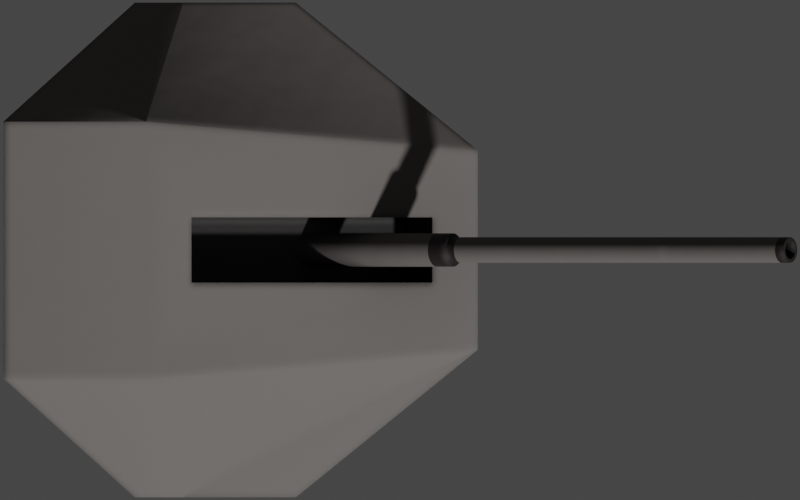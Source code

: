 # Source: 100Mm.blend  (saved by Blender 2.93.20; exported with 4.5.12 LTS)
import bpy
from mathutils import Matrix  # noqa: F401  (used for matrix-valued properties, if any)

bpy.ops.wm.read_factory_settings(use_empty=True)
scene = bpy.context.scene
scene.name = 'Scene'

# ---- collections
col_collection = bpy.data.collections.new('Collection'); scene.collection.children.link(col_collection)

# ---- materials (node trees are filled in below, after node groups)
mat_deck_dark = bpy.data.materials.new('Deck Dark')
mat_deck = bpy.data.materials.new('Deck')

# ---- node groups
ng_mk48_shader = bpy.data.node_groups.new('Mk48 Shader', 'ShaderNodeTree')
_s = ng_mk48_shader.interface.new_socket(name='BSDF', in_out='OUTPUT', socket_type='NodeSocketShader')
_s = ng_mk48_shader.interface.new_socket(name='Color', in_out='INPUT', socket_type='NodeSocketColor')
_s.default_value = (0.2529, 0.2529, 0.2529, 1.0)
_s = ng_mk48_shader.interface.new_socket(name='Roughness', in_out='INPUT', socket_type='NodeSocketFloat')
_s.subtype = 'FACTOR'
_s.default_value = 0.5
_s.min_value = 0.0
_s.max_value = 1.0
_s = ng_mk48_shader.interface.new_socket(name='Metallic', in_out='INPUT', socket_type='NodeSocketFloat')
_s.subtype = 'FACTOR'
_s.default_value = 1.0
_s.min_value = 0.0
_s.max_value = 1.0
_N = ng_mk48_shader.nodes; _L = ng_mk48_shader.links
n0 = _N.new('NodeGroupOutput'); n0.name = 'Group Output'; n0.location = (421, 0)
n1 = _N.new('ShaderNodeBsdfPrincipled'); n1.name = 'Principled BSDF'; n1.location = (131, 46)
n1.distribution = 'GGX'
n1.subsurface_method = 'BURLEY'
n1.inputs[3].default_value = 1.45
n1.inputs[27].default_value = (0.0, 0.0, 0.0, 1.0)
n1.inputs[28].default_value = 1.0
n2 = _N.new('ShaderNodeAmbientOcclusion'); n2.name = 'Ambient Occlusion'; n2.location = (-85, 128)
n2.samples = 8
n3 = _N.new('ShaderNodeBevel'); n3.name = 'Bevel'; n3.location = (-265, -248)
n3.inputs[0].default_value = 0.1
n4 = _N.new('NodeGroupInput'); n4.name = 'Mk48 Shader'; n4.location = (-468, -27)
n5 = _N.new('ShaderNodeNewGeometry'); n5.name = 'Geometry'; n5.location = (-875, -245)
n6 = _N.new('ShaderNodeBump'); n6.name = 'Bump'; n6.location = (-470, -299)
n6.inputs[0].default_value = 0.01
n6.inputs[1].default_value = 1.0
n6.inputs[2].default_value = 1.0
n7 = _N.new('ShaderNodeTexNoise'); n7.name = 'Noise Texture'; n7.location = (-671, -234)
n7.inputs[2].default_value = 2.0
_L.new(n1.outputs[0], n0.inputs[0])
_L.new(n2.outputs[0], n1.inputs[0])
_L.new(n4.outputs[0], n2.inputs[0])
_L.new(n4.outputs[1], n1.inputs[2])
_L.new(n4.outputs[2], n1.inputs[1])
_L.new(n3.outputs[0], n2.inputs[2])
_L.new(n5.outputs[0], n7.inputs[0])
_L.new(n7.outputs[0], n6.inputs[3])
_L.new(n6.outputs[0], n3.inputs[1])
_L.new(n3.outputs[0], n1.inputs[5])
n0.is_active_output = True
ng_auto_smooth = bpy.data.node_groups.new('Auto Smooth', 'GeometryNodeTree')
_s = ng_auto_smooth.interface.new_socket(name='Geometry', in_out='OUTPUT', socket_type='NodeSocketGeometry')
_s = ng_auto_smooth.interface.new_socket(name='Geometry', in_out='INPUT', socket_type='NodeSocketGeometry')
_s = ng_auto_smooth.interface.new_socket(name='Angle', in_out='INPUT', socket_type='NodeSocketFloat')
_s.subtype = 'ANGLE'
_s.min_value = 0.0
_s.max_value = 3.142
ng_auto_smooth.is_modifier = True
_N = ng_auto_smooth.nodes; _L = ng_auto_smooth.links
n0 = _N.new('NodeGroupOutput'); n0.name = 'Group Output'; n0.location = (480, -100)
n1 = _N.new('NodeGroupInput'); n1.name = 'Group Input'; n1.location = (-420, -300)
n2 = _N.new('NodeGroupInput'); n2.name = 'Group Input.001'; n2.location = (-60, -100)
n3 = _N.new('GeometryNodeSetShadeSmooth'); n3.name = 'Set Shade Smooth'; n3.location = (120, -100)
n3.domain = 'EDGE'
n4 = _N.new('GeometryNodeSetShadeSmooth'); n4.name = 'Set Shade Smooth.001'; n4.location = (300, -100)
n5 = _N.new('GeometryNodeInputMeshEdgeAngle'); n5.name = 'Edge Angle'; n5.location = (-420, -220)
n6 = _N.new('GeometryNodeInputEdgeSmooth'); n6.name = 'Is Edge Smooth'; n6.location = (-60, -160)
n7 = _N.new('GeometryNodeInputShadeSmooth'); n7.name = 'Is Face Smooth'; n7.location = (-240, -340)
n8 = _N.new('FunctionNodeBooleanMath'); n8.name = 'Boolean Math'; n8.location = (-60, -220)
n9 = _N.new('FunctionNodeCompare'); n9.name = 'Compare'; n9.location = (-240, -180)
n9.operation = 'LESS_EQUAL'
_L.new(n5.outputs[0], n9.inputs[0])
_L.new(n4.outputs[0], n0.inputs[0])
_L.new(n1.outputs[1], n9.inputs[1])
_L.new(n9.outputs[0], n8.inputs[0])
_L.new(n7.outputs[0], n8.inputs[1])
_L.new(n2.outputs[0], n3.inputs[0])
_L.new(n6.outputs[0], n3.inputs[1])
_L.new(n3.outputs[0], n4.inputs[0])
_L.new(n8.outputs[0], n3.inputs[2])
n0.is_active_output = True

# ---- material node trees
mat_deck_dark.use_nodes = True; mat_deck_dark.node_tree.nodes.clear()
_N = mat_deck_dark.node_tree.nodes; _L = mat_deck_dark.node_tree.links
n0 = _N.new('ShaderNodeOutputMaterial'); n0.name = 'Material Output'; n0.location = (300, 300)
n1 = _N.new('ShaderNodeGroup'); n1.name = 'Mk48 Shader'; n1.location = (-18, 321)
n1.label = 'Mk48 Shader'
n1.node_tree = ng_mk48_shader
n1.inputs[0].default_value = (0.01467, 0.01086, 0.009833, 1.0)
n1.inputs[1].default_value = 0.6
n1.inputs[2].default_value = 0.0
_L.new(n1.outputs[0], n0.inputs[0])
n0.is_active_output = True
mat_deck.use_nodes = True; mat_deck.node_tree.nodes.clear()
_N = mat_deck.node_tree.nodes; _L = mat_deck.node_tree.links
n0 = _N.new('ShaderNodeOutputMaterial'); n0.name = 'Material Output'; n0.location = (300, 300)
n1 = _N.new('ShaderNodeGroup'); n1.name = 'Mk48 Shader'; n1.location = (-18, 321)
n1.label = 'Mk48 Shader'
n1.node_tree = ng_mk48_shader
n1.inputs[0].default_value = (0.1424, 0.1294, 0.1225, 1.0)
n1.inputs[1].default_value = 1.0
n1.inputs[2].default_value = 0.0
_L.new(n1.outputs[0], n0.inputs[0])
n0.is_active_output = True

# ---- world
world_world = bpy.data.worlds.new('World'); scene.world = world_world
world_world.use_nodes = True; world_world.node_tree.nodes.clear()
_N = world_world.node_tree.nodes; _L = world_world.node_tree.links
n0 = _N.new('ShaderNodeOutputWorld'); n0.name = 'World Output'; n0.location = (300, 300)
n1 = _N.new('ShaderNodeBackground'); n1.name = 'Background'; n1.location = (10, 300)
n1.inputs[0].default_value = (0.05088, 0.05088, 0.05088, 1.0)
_L.new(n1.outputs[0], n0.inputs[0])
n0.is_active_output = True
world_world.color = (0.05088, 0.05088, 0.05088)
world_world.use_sun_shadow = False
world_world.sun_shadow_jitter_overblur = 0.0

# ---- cameras
cam_camera = bpy.data.cameras.new('Camera')
cam_camera.type = 'ORTHO'
cam_camera.clip_end = 100.0
cam_camera.lens = 48.0
cam_camera.ortho_scale = 6.7
cam_camera.show_mist = True

# ---- meshes
me_plane = bpy.data.meshes.new('Plane')
me_plane.from_pydata([(-132.5, -25.6, 0.0), (132.5, -25.6, 0.0), (-132.5, 25.6, 0.0), (132.5, 25.6, 0.0)], [], [(0, 1, 3, 2)])
_uv = me_plane.uv_layers.new(name='UVMap')
_uv.uv.foreach_set('vector', [0.0, 0.0, 1.0, 0.0, 1.0, 1.0, 0.0, 1.0])
me_plane.use_remesh_fix_poles = True
me_plane.use_remesh_preserve_attributes = False
me_plane.update()
me_cylinder_001 = bpy.data.meshes.new('Cylinder.001')
me_cylinder_001.from_pydata([(0.0, 1.256, 0.0), (0.0, 1.256, 0.5), (0.4808, 1.161, 0.0), (0.4808, 1.161, 0.5), (0.8884, 0.8884, 0.0), (0.8884, 0.8884, 0.5), (1.161, 0.4808, 0.0), (1.161, 0.4808, 0.5), (1.256, -5.492e-08, 0.0), (1.256, -5.492e-08, 0.5), (1.161, -0.4808, 0.0), (1.161, -0.4808, 0.5), (0.8884, -0.8884, 0.0), (0.8884, -0.8884, 0.5), (0.4808, -1.161, 0.0), (0.4808, -1.161, 0.5), (-1.098e-07, -1.256, 0.0), (-1.098e-07, -1.256, 0.5), (-0.4808, -1.161, 0.0), (-0.4808, -1.161, 0.5), (-0.8884, -0.8884, 0.0), (-0.8884, -0.8884, 0.5), (-1.161, -0.4808, 0.0), (-1.161, -0.4808, 0.5), (-1.256, 1.498e-08, 0.0), (-1.256, 1.498e-08, 0.5), (-1.161, 0.4808, 0.0), (-1.161, 0.4808, 0.5), (-0.8884, 0.8884, 0.0), (-0.8884, 0.8884, 0.5), (-0.4808, 1.161, 0.0), (-0.4808, 1.161, 0.5)], [], [(0, 1, 3, 2), (2, 3, 5, 4), (4, 5, 7, 6), (6, 7, 9, 8), (8, 9, 11, 10), (10, 11, 13, 12), (12, 13, 15, 14), (14, 15, 17, 16), (16, 17, 19, 18), (18, 19, 21, 20), (20, 21, 23, 22), (22, 23, 25, 24), (24, 25, 27, 26), (26, 27, 29, 28), (3, 1, 31, 29, 27, 25, 23, 21, 19, 17, 15, 13, 11, 9, 7, 5), (28, 29, 31, 30), (30, 31, 1, 0), (0, 2, 4, 6, 8, 10, 12, 14, 16, 18, 20, 22, 24, 26, 28, 30)])
me_cylinder_001.polygons.foreach_set('use_smooth', [True] * 18)
_uv = me_cylinder_001.uv_layers.new(name='UVMap')
_uv.uv.foreach_set('vector', [1.0, 0.5, 1.0, 1.0, 0.9375, 1.0, 0.9375, 0.5, 0.9375, 0.5, 0.9375, 1.0, 0.875, 1.0, 0.875, 0.5, 0.875, 0.5, 0.875, 1.0, 0.8125, 1.0, 0.8125, 0.5, 0.8125, 0.5, 0.8125, 1.0, 0.75, 1.0, 0.75, 0.5, 0.75, 0.5, 0.75, 1.0, 0.6875, 1.0, 0.6875, 0.5, 0.6875, 0.5, 0.6875, 1.0, 0.625, 1.0, 0.625, 0.5, 0.625, 0.5, 0.625, 1.0, 0.5625, 1.0, 0.5625, 0.5, 0.5625, 0.5, 0.5625, 1.0, 0.5, 1.0, 0.5, 0.5, 0.5, 0.5, 0.5, 1.0, 0.4375, 1.0, 0.4375, 0.5, 0.4375, 0.5, 0.4375, 1.0, 0.375, 1.0, 0.375, 0.5, 0.375, 0.5, 0.375, 1.0, 0.3125, 1.0, 0.3125, 0.5, 0.3125, 0.5, 0.3125, 1.0, 0.25, 1.0, 0.25, 0.5, 0.25, 0.5, 0.25, 1.0, 0.1875, 1.0, 0.1875, 0.5, 0.1875, 0.5, 0.1875, 1.0, 0.125, 1.0, 0.125, 0.5, 0.3418, 0.4717, 0.25, 0.49, 0.1582, 0.4717, 0.08029, 0.4197, 0.02827, 0.3418, 0.01, 0.25, 0.02827, 0.1582, 0.08029, 0.08029, 0.1582, 0.02827, 0.25, 0.01, 0.3418, 0.02827, 0.4197, 0.08029, 0.4717, 0.1582, 0.49, 0.25, 0.4717, 0.3418, 0.4197, 0.4197, 0.125, 0.5, 0.125, 1.0, 0.0625, 1.0, 0.0625, 0.5, 0.0625, 0.5, 0.0625, 1.0, 0.0, 1.0, 0.0, 0.5, 0.75, 0.49, 0.8418, 0.4717, 0.9197, 0.4197, 0.9717, 0.3418, 0.99, 0.25, 0.9717, 0.1582, 0.9197, 0.08029, 0.8418, 0.02827, 0.75, 0.01, 0.6582, 0.02827, 0.5803, 0.08029, 0.5283, 0.1582, 0.51, 0.25, 0.5283, 0.3418, 0.5803, 0.4197, 0.6582, 0.4717])
me_cylinder_001.materials.append(mat_deck_dark)
me_cylinder_001.use_remesh_fix_poles = True
me_cylinder_001.use_remesh_preserve_attributes = False
me_cylinder_001.update()
me_cube = bpy.data.meshes.new('Cube')
me_cube.from_pydata([(-1.187, -2.072, -1.0), (-1.187, -2.072, 0.405), (-1.187, 2.072, -1.0), (-1.187, 2.072, 0.405), (0.1615, -2.072, -1.0), (0.1615, -2.072, 0.2267), (0.1615, 2.072, -1.0), (0.1615, 2.072, 0.2267), (-2.288, 1.075, -1.0), (-2.288, -1.075, -1.0), (-2.288, -1.075, 1.675), (-2.288, 1.075, 1.675), (1.686, -0.8355, -1.0), (1.686, 0.8355, -1.0), (1.305, 0.2731, 0.4201), (1.305, -0.2731, 0.4201), (-0.7814, 2.072, -1.0), (-0.7814, 2.072, 0.3513), (-0.7814, -2.072, -1.0), (-0.7814, -2.072, 0.3513), (-0.7125, 0.2731, 1.447), (-0.7125, -0.2731, 1.447), (-1.093, 1.075, -1.0), (-1.093, -1.075, -1.0), (1.686, 0.8355, 0.2267), (1.686, -0.8355, 0.2267), (-1.093, 1.075, 1.64), (-1.093, -1.075, 1.64), (1.045, 0.2731, -0.043), (1.045, -0.2731, -0.043), (-0.9733, 0.2731, 0.9835), (-0.9733, -0.2731, 0.9835)], [], [(8, 11, 3, 2), (16, 17, 7, 6), (12, 25, 5, 4), (18, 19, 1, 0), (23, 12, 4, 18), (27, 10, 1, 19), (17, 3, 11, 26), (26, 11, 10, 27), (16, 6, 13, 22), (22, 13, 12, 23), (6, 7, 24, 13), (13, 24, 25, 12), (0, 1, 10, 9), (9, 10, 11, 8), (8, 22, 23, 9), (2, 16, 22, 8), (15, 14, 28, 29), (7, 17, 26, 24), (25, 27, 19, 5), (9, 23, 18, 0), (4, 5, 19, 18), (2, 3, 17, 16), (14, 15, 25, 24), (20, 14, 24, 26), (15, 21, 27, 25), (21, 20, 26, 27), (28, 30, 31, 29), (20, 21, 31, 30), (14, 20, 30, 28), (21, 15, 29, 31)])
me_cube.polygons.foreach_set('use_smooth', [True] * 30)
me_cube.polygons.foreach_set('material_index', [0, 0, 0, 0, 0, 0, 0, 0, 0, 0, 0, 0, 0, 0, 0, 0, 1, 0, 0, 0, 0, 0, 0, 0, 0, 0, 1, 1, 1, 1])
_uv = me_cube.uv_layers.new(name='UVMap')
_uv.uv.foreach_set('vector', [0.375, 0.1667, 0.625, 0.1667, 0.625, 0.25, 0.375, 0.25, 0.375, 0.3252, 0.625, 0.3252, 0.625, 0.5, 0.375, 0.5, 0.375, 0.6667, 0.625, 0.6667, 0.625, 0.75, 0.375, 0.75, 0.375, 0.9248, 0.625, 0.9248, 0.625, 1.0, 0.375, 1.0, 0.2002, 0.6667, 0.375, 0.6667, 0.375, 0.75, 0.2002, 0.75, 0.7998, 0.6667, 0.875, 0.6667, 0.875, 0.75, 0.7998, 0.75, 0.7998, 0.5, 0.875, 0.5, 0.875, 0.5833, 0.7998, 0.5833, 0.7998, 0.5833, 0.875, 0.5833, 0.875, 0.6667, 0.7998, 0.6667, 0.2002, 0.5, 0.375, 0.5, 0.375, 0.5833, 0.2002, 0.5833, 0.2002, 0.5833, 0.375, 0.5833, 0.375, 0.6667, 0.2002, 0.6667, 0.375, 0.5, 0.625, 0.5, 0.625, 0.5833, 0.375, 0.5833, 0.375, 0.5833, 0.625, 0.5833, 0.625, 0.6667, 0.375, 0.6667, 0.375, 0.0, 0.625, 0.0, 0.625, 0.08333, 0.375, 0.08333, 0.375, 0.08333, 0.625, 0.08333, 0.625, 0.1667, 0.375, 0.1667, 0.125, 0.5833, 0.2002, 0.5833, 0.2002, 0.6667, 0.125, 0.6667, 0.125, 0.5, 0.2002, 0.5, 0.2002, 0.5833, 0.125, 0.5833, 0.6489, 0.6454, 0.6489, 0.6046, 0.6489, 0.6046, 0.6489, 0.6454, 0.625, 0.5, 0.7998, 0.5, 0.7998, 0.5833, 0.625, 0.5833, 0.625, 0.6667, 0.7998, 0.6667, 0.7998, 0.75, 0.625, 0.75, 0.125, 0.6667, 0.2002, 0.6667, 0.2002, 0.75, 0.125, 0.75, 0.375, 0.75, 0.625, 0.75, 0.625, 0.9248, 0.375, 0.9248, 0.375, 0.25, 0.625, 0.25, 0.625, 0.3252, 0.375, 0.3252, 0.6489, 0.6046, 0.6489, 0.6454, 0.625, 0.6667, 0.625, 0.5833, 0.7759, 0.6046, 0.6489, 0.6046, 0.625, 0.5833, 0.7998, 0.5833, 0.6489, 0.6454, 0.7759, 0.6454, 0.7998, 0.6667, 0.625, 0.6667, 0.7759, 0.6454, 0.7759, 0.6046, 0.7998, 0.5833, 0.7998, 0.6667, 0.6489, 0.6046, 0.7759, 0.6046, 0.7759, 0.6454, 0.6489, 0.6454, 0.7759, 0.6046, 0.7759, 0.6454, 0.7759, 0.6454, 0.7759, 0.6046, 0.6489, 0.6046, 0.7759, 0.6046, 0.7759, 0.6046, 0.6489, 0.6046, 0.7759, 0.6454, 0.6489, 0.6454, 0.6489, 0.6454, 0.7759, 0.6454])
me_cube.materials.append(mat_deck)
me_cube.materials.append(mat_deck_dark)
me_cube.use_remesh_fix_poles = True
me_cube.use_remesh_preserve_attributes = False
me_cube.update()
me_cylinder_003 = bpy.data.meshes.new('Cylinder.003')
me_cylinder_003.from_pydata([(-1.0, 0.14, 3.576e-07), (-1.0, 0.1373, -0.02731), (-1.0, 0.1293, -0.05358), (-1.0, 0.1164, -0.07778), (-1.0, 0.09899, -0.09899), (-1.0, 0.07778, -0.1164), (-1.0, 0.05358, -0.1293), (-1.0, 0.02731, -0.1373), (-1.0, -6.12e-09, -0.14), (-1.0, -0.02731, -0.1373), (-1.0, -0.05358, -0.1293), (-1.0, -0.07778, -0.1164), (-1.0, -0.09899, -0.09899), (-1.0, -0.1164, -0.07778), (-1.0, -0.1293, -0.05358), (-1.0, -0.1373, -0.02731), (-1.0, -0.14, 3.576e-07), (-1.0, -0.1373, 0.02731), (-1.0, -0.1293, 0.05358), (-1.0, -0.1164, 0.07778), (-1.0, -0.09899, 0.099), (-1.0, -0.07778, 0.1164), (-1.0, -0.05358, 0.1293), (-1.0, -0.02731, 0.1373), (-1.0, 1.669e-09, 0.14), (-1.0, 0.02731, 0.1373), (-1.0, 0.05358, 0.1293), (-1.0, 0.07778, 0.1164), (-1.0, 0.09899, 0.099), (-1.0, 0.1164, 0.07778), (-1.0, 0.1293, 0.05358), (-1.0, 0.1373, 0.02731), (0.8805, 0.1073, 3.379e-07), (0.8805, 0.1052, -0.02093), (0.8805, 0.09912, -0.04106), (0.8805, 0.08921, -0.05961), (0.8805, 0.07587, -0.07587), (0.8805, 0.05961, -0.08921), (0.8805, 0.04106, -0.09912), (0.8805, 0.02093, -0.1052), (0.8805, -5.14e-09, -0.1073), (0.8805, -0.02093, -0.1052), (0.8805, -0.04106, -0.09912), (0.8805, -0.05961, -0.08921), (0.8805, -0.07587, -0.07587), (0.8805, -0.08921, -0.05961), (0.8805, -0.09912, -0.04106), (0.8805, -0.1052, -0.02093), (0.8805, -0.1073, 3.379e-07), (0.8805, -0.1052, 0.02093), (0.8805, -0.09912, 0.04106), (0.8805, -0.08921, 0.05961), (0.8805, -0.07587, 0.07587), (0.8805, -0.05961, 0.08921), (0.8805, -0.04106, 0.09912), (0.8805, -0.02093, 0.1052), (0.8805, 1.792e-09, 0.1073), (0.8805, 0.02093, 0.1052), (0.8805, 0.04106, 0.09912), (0.8805, 0.05961, 0.08921), (0.8805, 0.07587, 0.07587), (0.8805, 0.08921, 0.05961), (0.8805, 0.09912, 0.04106), (0.8805, 0.1052, 0.02093), (0.8805, 0.1373, 0.02731), (0.8805, 0.14, 3.345e-07), (0.8805, 0.1293, 0.05358), (0.8805, 0.1164, 0.07778), (0.8805, 0.09899, 0.099), (0.8805, 0.07778, 0.1164), (0.8805, 0.05358, 0.1293), (0.8805, 0.02731, 0.1373), (0.8805, 1.669e-09, 0.14), (0.8805, -0.02731, 0.1373), (0.8805, -0.05358, 0.1293), (0.8805, -0.07778, 0.1164), (0.8805, -0.09899, 0.099), (0.8805, -0.1164, 0.07778), (0.8805, -0.1293, 0.05358), (0.8805, -0.1373, 0.02731), (0.8805, -0.14, 3.345e-07), (0.8805, -0.1373, -0.02731), (0.8805, -0.1293, -0.05358), (0.8805, -0.1164, -0.07778), (0.8805, -0.09899, -0.09899), (0.8805, -0.07778, -0.1164), (0.8805, -0.05358, -0.1293), (0.8805, -0.02731, -0.1373), (0.8805, -6.12e-09, -0.14), (0.8805, 0.02731, -0.1373), (0.8805, 0.05358, -0.1293), (0.8805, 0.07778, -0.1164), (0.8805, 0.09899, -0.09899), (0.8805, 0.1164, -0.07778), (0.8805, 0.1293, -0.05358), (0.8805, 0.1373, -0.02731), (4.241, 0.07621, 3.426e-07), (4.241, 0.07474, -0.01487), (4.241, 0.0704, -0.02916), (4.241, 0.06336, -0.04234), (4.241, 0.05389, -0.05388), (4.241, 0.04234, -0.06336), (4.241, 0.02916, -0.0704), (4.241, 0.01487, -0.07474), (4.241, 8.143e-07, -0.0762), (4.241, -0.01487, -0.07474), (4.241, -0.02916, -0.0704), (4.241, -0.04234, -0.06336), (4.241, -0.05388, -0.05388), (4.241, -0.06336, -0.04234), (4.241, -0.0704, -0.02916), (4.241, -0.07474, -0.01487), (4.241, -0.0762, 3.369e-07), (4.241, -0.07474, 0.01487), (4.241, -0.0704, 0.02916), (4.241, -0.06336, 0.04234), (4.241, -0.05388, 0.05388), (4.241, -0.04234, 0.06336), (4.241, -0.02916, 0.0704), (4.241, -0.01487, 0.07474), (4.241, 8.259e-07, 0.0762), (4.241, 0.01487, 0.07474), (4.241, 0.02916, 0.0704), (4.241, 0.04234, 0.06336), (4.241, 0.05389, 0.05388), (4.241, 0.06336, 0.04234), (4.241, 0.0704, 0.02916), (4.241, 0.07474, 0.01487), (4.241, 0.1052, 0.02093), (4.241, 0.1073, 3.379e-07), (4.241, 0.09912, 0.04106), (4.241, 0.08921, 0.05961), (4.241, 0.07587, 0.07587), (4.241, 0.05961, 0.08921), (4.241, 0.04106, 0.09912), (4.241, 0.02093, 0.1052), (4.241, 8.259e-07, 0.1073), (4.241, -0.02093, 0.1052), (4.241, -0.04106, 0.09912), (4.241, -0.05961, 0.08921), (4.241, -0.07587, 0.07587), (4.241, -0.08921, 0.05961), (4.241, -0.09912, 0.04106), (4.241, -0.1052, 0.02093), (4.241, -0.1073, 3.379e-07), (4.241, -0.1052, -0.02093), (4.241, -0.09912, -0.04106), (4.241, -0.08921, -0.05961), (4.241, -0.07587, -0.07587), (4.241, -0.05961, -0.08921), (4.241, -0.04106, -0.09912), (4.241, -0.02093, -0.1052), (4.241, 8.19e-07, -0.1073), (4.241, 0.02093, -0.1052), (4.241, 0.04106, -0.09912), (4.241, 0.05961, -0.08921), (4.241, 0.07587, -0.07587), (4.241, 0.08921, -0.05961), (4.241, 0.09912, -0.04106), (4.241, 0.1052, -0.02093), (3.028, 0.0762, 3.426e-07), (3.028, 0.07474, -0.01487), (3.028, 0.0704, -0.02916), (3.028, 0.06336, -0.04234), (3.028, 0.05388, -0.05388), (3.028, 0.04234, -0.06336), (3.028, 0.02916, -0.0704), (3.028, 0.01487, -0.07474), (3.028, 3.158e-07, -0.0762), (3.028, -0.01487, -0.07474), (3.028, -0.02916, -0.0704), (3.028, -0.04234, -0.06336), (3.028, -0.05388, -0.05388), (3.028, -0.06336, -0.04234), (3.028, -0.0704, -0.02916), (3.028, -0.07474, -0.01487), (3.028, -0.0762, 3.369e-07), (3.028, -0.07474, 0.01487), (3.028, -0.0704, 0.02916), (3.028, -0.06336, 0.04234), (3.028, -0.05388, 0.05388), (3.028, -0.04234, 0.06336), (3.028, -0.02916, 0.0704), (3.028, -0.01487, 0.07474), (3.028, 3.274e-07, 0.0762), (3.028, 0.01487, 0.07474), (3.028, 0.02916, 0.0704), (3.028, 0.04234, 0.06336), (3.028, 0.05388, 0.05388), (3.028, 0.06336, 0.04234), (3.028, 0.0704, 0.02916), (3.028, 0.07474, 0.01487), (0.7165, 0.1373, -0.02731), (0.7165, 0.1293, -0.05358), (0.7165, 0.1164, -0.07778), (0.7165, 0.09899, -0.09899), (0.7165, 0.07778, -0.1164), (0.7165, 0.05358, -0.1293), (0.7165, 0.02731, -0.1373), (0.7165, -6.12e-09, -0.14), (0.7165, -0.02731, -0.1373), (0.7165, -0.05358, -0.1293), (0.7165, -0.07778, -0.1164), (0.7165, -0.09899, -0.09899), (0.7165, -0.1164, -0.07778), (0.7165, -0.1293, -0.05358), (0.7165, -0.1373, -0.02731), (0.7165, -0.14, 3.365e-07), (0.7165, -0.1373, 0.02731), (0.7165, -0.1293, 0.05358), (0.7165, -0.1164, 0.07778), (0.7165, -0.09899, 0.099), (0.7165, -0.07778, 0.1164), (0.7165, -0.05358, 0.1293), (0.7165, -0.02731, 0.1373), (0.7165, 1.669e-09, 0.14), (0.7165, 0.02731, 0.1373), (0.7165, 0.05358, 0.1293), (0.7165, 0.07778, 0.1164), (0.7165, 0.09899, 0.099), (0.7165, 0.1164, 0.07778), (0.7165, 0.1293, 0.05358), (0.7165, 0.1373, 0.02731), (0.7165, 0.14, 3.365e-07), (0.9538, 0.07587, 0.07587), (0.9538, 0.08921, 0.05961), (0.9538, 0.1052, -0.02093), (0.9538, 0.09912, -0.04106), (0.9538, -0.09912, -0.04106), (0.9538, -0.1052, -0.02093), (0.9538, 0.05961, 0.08921), (0.9538, 0.1073, 3.379e-07), (0.9538, -0.08921, -0.05961), (0.9538, 0.04106, 0.09912), (0.9538, -0.07587, -0.07587), (0.9538, 0.02093, 0.1052), (0.9538, -0.05961, -0.08921), (0.9538, 1.976e-08, 0.1073), (0.9538, -0.04106, -0.09912), (0.9538, -0.02093, 0.1052), (0.9538, -0.02093, -0.1052), (0.9538, -0.04106, 0.09912), (0.9538, 1.283e-08, -0.1073), (0.9538, -0.05961, 0.08921), (0.9538, 0.02093, -0.1052), (0.9538, -0.07587, 0.07587), (0.9538, 0.04106, -0.09912), (0.9538, -0.08921, 0.05961), (0.9538, 0.05961, -0.08921), (0.9538, -0.09912, 0.04106), (0.9538, 0.1052, 0.02093), (0.9538, 0.07587, -0.07587), (0.9538, -0.1052, 0.02093), (0.9538, 0.09912, 0.04106), (0.9538, 0.08921, -0.05961), (0.9538, -0.1073, 3.379e-07), (4.158, 0.07587, 0.07587), (4.158, 0.1052, -0.02093), (4.158, -0.09912, -0.04106), (4.158, 0.05961, 0.08921), (4.158, 0.1073, 3.379e-07), (4.158, -0.08921, -0.05961), (4.158, 0.04106, 0.09912), (4.158, -0.07587, -0.07587), (4.158, 0.02093, 0.1052), (4.158, -0.05961, -0.08921), (4.158, 8.055e-07, 0.1073), (4.158, -0.04106, -0.09912), (4.158, -0.02093, 0.1052), (4.158, -0.02093, -0.1052), (4.158, -0.04106, 0.09912), (4.158, 7.986e-07, -0.1073), (4.158, -0.05961, 0.08921), (4.158, 0.02093, -0.1052), (4.158, -0.07587, 0.07587), (4.158, 0.04106, -0.09912), (4.158, -0.08921, 0.05961), (4.158, 0.05961, -0.08921), (4.158, -0.09912, 0.04106), (4.158, 0.1052, 0.02093), (4.158, 0.07587, -0.07587), (4.158, -0.1052, 0.02093), (4.158, 0.09912, 0.04106), (4.158, 0.08921, -0.05961), (4.158, -0.1073, 3.379e-07), (4.158, 0.08921, 0.05961), (4.158, 0.09912, -0.04106), (4.158, -0.1052, -0.02093)], [], [(285, 256, 132, 131), (0, 1, 2, 3, 4, 5, 6, 7, 8, 9, 10, 11, 12, 13, 14, 15, 16, 17, 18, 19, 20, 21, 22, 23, 24, 25, 26, 27, 28, 29, 30, 31), (222, 64, 65, 223), (221, 66, 64, 222), (220, 67, 66, 221), (219, 68, 67, 220), (218, 69, 68, 219), (217, 70, 69, 218), (216, 71, 70, 217), (215, 72, 71, 216), (214, 73, 72, 215), (213, 74, 73, 214), (212, 75, 74, 213), (211, 76, 75, 212), (210, 77, 76, 211), (209, 78, 77, 210), (208, 79, 78, 209), (207, 80, 79, 208), (206, 81, 80, 207), (205, 82, 81, 206), (204, 83, 82, 205), (203, 84, 83, 204), (202, 85, 84, 203), (201, 86, 85, 202), (200, 87, 86, 201), (199, 88, 87, 200), (198, 89, 88, 199), (197, 90, 89, 198), (196, 91, 90, 197), (195, 92, 91, 196), (194, 93, 92, 195), (193, 94, 93, 194), (192, 95, 94, 193), (223, 65, 95, 192), (63, 32, 65, 64), (62, 63, 64, 66), (61, 62, 66, 67), (60, 61, 67, 68), (59, 60, 68, 69), (58, 59, 69, 70), (57, 58, 70, 71), (56, 57, 71, 72), (55, 56, 72, 73), (54, 55, 73, 74), (53, 54, 74, 75), (52, 53, 75, 76), (51, 52, 76, 77), (50, 51, 77, 78), (49, 50, 78, 79), (48, 49, 79, 80), (47, 48, 80, 81), (46, 47, 81, 82), (45, 46, 82, 83), (44, 45, 83, 84), (43, 44, 84, 85), (42, 43, 85, 86), (41, 42, 86, 87), (40, 41, 87, 88), (39, 40, 88, 89), (38, 39, 89, 90), (37, 38, 90, 91), (36, 37, 91, 92), (35, 36, 92, 93), (34, 35, 93, 94), (33, 34, 94, 95), (32, 33, 95, 65), (112, 111, 175, 176), (286, 257, 159, 158), (287, 258, 146, 145), (256, 259, 133, 132), (257, 260, 129, 159), (258, 261, 147, 146), (259, 262, 134, 133), (261, 263, 148, 147), (262, 264, 135, 134), (263, 265, 149, 148), (264, 266, 136, 135), (265, 267, 150, 149), (266, 268, 137, 136), (267, 269, 151, 150), (268, 270, 138, 137), (269, 271, 152, 151), (270, 272, 139, 138), (271, 273, 153, 152), (272, 274, 140, 139), (273, 275, 154, 153), (274, 276, 141, 140), (275, 277, 155, 154), (276, 278, 142, 141), (260, 279, 128, 129), (277, 280, 156, 155), (278, 281, 143, 142), (279, 282, 130, 128), (280, 283, 157, 156), (281, 284, 144, 143), (282, 285, 131, 130), (283, 286, 158, 157), (284, 287, 145, 144), (127, 96, 129, 128), (126, 127, 128, 130), (125, 126, 130, 131), (124, 125, 131, 132), (123, 124, 132, 133), (122, 123, 133, 134), (121, 122, 134, 135), (120, 121, 135, 136), (119, 120, 136, 137), (118, 119, 137, 138), (117, 118, 138, 139), (116, 117, 139, 140), (115, 116, 140, 141), (114, 115, 141, 142), (113, 114, 142, 143), (112, 113, 143, 144), (111, 112, 144, 145), (110, 111, 145, 146), (109, 110, 146, 147), (108, 109, 147, 148), (107, 108, 148, 149), (106, 107, 149, 150), (105, 106, 150, 151), (104, 105, 151, 152), (103, 104, 152, 153), (102, 103, 153, 154), (101, 102, 154, 155), (100, 101, 155, 156), (99, 100, 156, 157), (98, 99, 157, 158), (97, 98, 158, 159), (96, 97, 159, 129), (191, 190, 189, 188, 187, 186, 185, 184, 183, 182, 181, 180, 179, 178, 177, 176, 175, 174, 173, 172, 171, 170, 169, 168, 167, 166, 165, 164, 163, 162, 161, 160), (125, 124, 188, 189), (98, 97, 161, 162), (111, 110, 174, 175), (124, 123, 187, 188), (97, 96, 160, 161), (110, 109, 173, 174), (123, 122, 186, 187), (109, 108, 172, 173), (122, 121, 185, 186), (108, 107, 171, 172), (121, 120, 184, 185), (107, 106, 170, 171), (120, 119, 183, 184), (106, 105, 169, 170), (119, 118, 182, 183), (105, 104, 168, 169), (118, 117, 181, 182), (104, 103, 167, 168), (117, 116, 180, 181), (103, 102, 166, 167), (116, 115, 179, 180), (102, 101, 165, 166), (115, 114, 178, 179), (96, 127, 191, 160), (101, 100, 164, 165), (114, 113, 177, 178), (127, 126, 190, 191), (100, 99, 163, 164), (113, 112, 176, 177), (126, 125, 189, 190), (99, 98, 162, 163), (0, 223, 192, 1), (1, 192, 193, 2), (2, 193, 194, 3), (3, 194, 195, 4), (4, 195, 196, 5), (5, 196, 197, 6), (6, 197, 198, 7), (7, 198, 199, 8), (8, 199, 200, 9), (9, 200, 201, 10), (10, 201, 202, 11), (11, 202, 203, 12), (12, 203, 204, 13), (13, 204, 205, 14), (14, 205, 206, 15), (15, 206, 207, 16), (16, 207, 208, 17), (17, 208, 209, 18), (18, 209, 210, 19), (19, 210, 211, 20), (20, 211, 212, 21), (21, 212, 213, 22), (22, 213, 214, 23), (23, 214, 215, 24), (24, 215, 216, 25), (25, 216, 217, 26), (26, 217, 218, 27), (27, 218, 219, 28), (28, 219, 220, 29), (29, 220, 221, 30), (30, 221, 222, 31), (31, 222, 223, 0), (48, 47, 229, 255), (35, 34, 227, 254), (62, 61, 225, 253), (49, 48, 255, 252), (36, 35, 254, 251), (63, 62, 253, 250), (50, 49, 252, 249), (37, 36, 251, 248), (32, 63, 250, 231), (51, 50, 249, 247), (38, 37, 248, 246), (52, 51, 247, 245), (39, 38, 246, 244), (53, 52, 245, 243), (40, 39, 244, 242), (54, 53, 243, 241), (41, 40, 242, 240), (55, 54, 241, 239), (42, 41, 240, 238), (56, 55, 239, 237), (43, 42, 238, 236), (57, 56, 237, 235), (44, 43, 236, 234), (58, 57, 235, 233), (45, 44, 234, 232), (59, 58, 233, 230), (46, 45, 232, 228), (33, 32, 231, 226), (60, 59, 230, 224), (47, 46, 228, 229), (34, 33, 226, 227), (61, 60, 224, 225), (255, 229, 287, 284), (254, 227, 286, 283), (253, 225, 285, 282), (252, 255, 284, 281), (251, 254, 283, 280), (250, 253, 282, 279), (249, 252, 281, 278), (248, 251, 280, 277), (231, 250, 279, 260), (247, 249, 278, 276), (246, 248, 277, 275), (245, 247, 276, 274), (244, 246, 275, 273), (243, 245, 274, 272), (242, 244, 273, 271), (241, 243, 272, 270), (240, 242, 271, 269), (239, 241, 270, 268), (238, 240, 269, 267), (237, 239, 268, 266), (236, 238, 267, 265), (235, 237, 266, 264), (234, 236, 265, 263), (233, 235, 264, 262), (232, 234, 263, 261), (230, 233, 262, 259), (228, 232, 261, 258), (226, 231, 260, 257), (224, 230, 259, 256), (229, 228, 258, 287), (227, 226, 257, 286), (225, 224, 256, 285)])
me_cylinder_003.polygons.foreach_set('use_smooth', [True] * 258)
me_cylinder_003.polygons.foreach_set('material_index', [1, 0, 1, 1, 1, 1, 1, 1, 1, 1, 1, 1, 1, 1, 1, 1, 1, 1, 1, 1, 1, 1, 1, 1, 1, 1, 1, 1, 1, 1, 1, 1, 1, 1, 1, 1, 1, 1, 1, 1, 1, 1, 1, 1, 1, 1, 1, 1, 1, 1, 1, 1, 1, 1, 1, 1, 1, 1, 1, 1, 1, 1, 1, 1, 1, 1, 1, 1, 1, 1, 1, 1, 1, 1, 1, 1, 1, 1, 1, 1, 1, 1, 1, 1, 1, 1, 1, 1, 1, 1, 1, 1, 1, 1, 1, 1, 1, 1, 1, 1, 1, 1, 1, 1, 1, 1, 1, 1, 1, 1, 1, 1, 1, 1, 1, 1, 1, 1, 1, 1, 1, 1, 1, 1, 1, 1, 1, 1, 1, 1, 1, 1, 1, 1, 1, 1, 1, 1, 1, 1, 1, 1, 1, 1, 1, 1, 1, 1, 1, 1, 1, 1, 1, 1, 1, 1, 1, 1, 1, 1, 1, 1, 0, 0, 0, 0, 0, 0, 0, 0, 0, 0, 0, 0, 0, 0, 0, 0, 0, 0, 0, 0, 0, 0, 0, 0, 0, 0, 0, 0, 0, 0, 0, 0, 1, 1, 1, 1, 1, 1, 1, 1, 1, 1, 1, 1, 1, 1, 1, 1, 1, 1, 1, 1, 1, 1, 1, 1, 1, 1, 1, 1, 1, 1, 1, 1, 0, 0, 0, 0, 0, 0, 0, 0, 0, 0, 0, 0, 0, 0, 0, 0, 0, 0, 0, 0, 0, 0, 0, 0, 0, 0, 0, 0, 0, 0, 0, 0])
_uv = me_cylinder_003.uv_layers.new(name='UVMap')
_uv.uv.foreach_set('vector', [0.2309, 0.6941, 0.2288, 0.6941, 0.2288, 0.6941, 0.2309, 0.6941, 0.75, 0.49, 0.7968, 0.4854, 0.8418, 0.4717, 0.8833, 0.4496, 0.9197, 0.4197, 0.9496, 0.3833, 0.9717, 0.3418, 0.9854, 0.2968, 0.99, 0.25, 0.9854, 0.2032, 0.9717, 0.1582, 0.9496, 0.1167, 0.9197, 0.08029, 0.8833, 0.05045, 0.8418, 0.02827, 0.7968, 0.01461, 0.75, 0.01, 0.7032, 0.01461, 0.6582, 0.02827, 0.6167, 0.05045, 0.5803, 0.08029, 0.5504, 0.1167, 0.5283, 0.1582, 0.5146, 0.2032, 0.51, 0.25, 0.5146, 0.2968, 0.5283, 0.3418, 0.5504, 0.3833, 0.5803, 0.4197, 0.6167, 0.4496, 0.6582, 0.4717, 0.7032, 0.4854, 0.03125, 0.6772, 0.03125, 0.6941, 0.0, 0.6941, 0.0, 0.6772, 0.0625, 0.6772, 0.0625, 0.6941, 0.03125, 0.6941, 0.03125, 0.6772, 0.09375, 0.6772, 0.09375, 0.6941, 0.0625, 0.6941, 0.0625, 0.6772, 0.125, 0.6772, 0.125, 0.6941, 0.09375, 0.6941, 0.09375, 0.6772, 0.1562, 0.6772, 0.1562, 0.6941, 0.125, 0.6941, 0.125, 0.6772, 0.1875, 0.6772, 0.1875, 0.6941, 0.1562, 0.6941, 0.1562, 0.6772, 0.2188, 0.6772, 0.2188, 0.6941, 0.1875, 0.6941, 0.1875, 0.6772, 0.25, 0.6772, 0.25, 0.6941, 0.2188, 0.6941, 0.2188, 0.6772, 0.2812, 0.6772, 0.2812, 0.6941, 0.25, 0.6941, 0.25, 0.6772, 0.3125, 0.6772, 0.3125, 0.6941, 0.2812, 0.6941, 0.2812, 0.6772, 0.3438, 0.6772, 0.3438, 0.6941, 0.3125, 0.6941, 0.3125, 0.6772, 0.375, 0.6772, 0.375, 0.6941, 0.3438, 0.6941, 0.3438, 0.6772, 0.4063, 0.6772, 0.4063, 0.6941, 0.375, 0.6941, 0.375, 0.6772, 0.4375, 0.6772, 0.4375, 0.6941, 0.4063, 0.6941, 0.4063, 0.6772, 0.4688, 0.6772, 0.4688, 0.6941, 0.4375, 0.6941, 0.4375, 0.6772, 0.5, 0.6772, 0.5, 0.6941, 0.4688, 0.6941, 0.4688, 0.6772, 0.5312, 0.6772, 0.5312, 0.6941, 0.5, 0.6941, 0.5, 0.6772, 0.5625, 0.6772, 0.5625, 0.6941, 0.5312, 0.6941, 0.5312, 0.6772, 0.5938, 0.6772, 0.5938, 0.6941, 0.5625, 0.6941, 0.5625, 0.6772, 0.625, 0.6772, 0.625, 0.6941, 0.5938, 0.6941, 0.5938, 0.6772, 0.6563, 0.6772, 0.6563, 0.6941, 0.625, 0.6941, 0.625, 0.6772, 0.6875, 0.6772, 0.6875, 0.6941, 0.6563, 0.6941, 0.6563, 0.6772, 0.7188, 0.6772, 0.7188, 0.6941, 0.6875, 0.6941, 0.6875, 0.6772, 0.75, 0.6772, 0.75, 0.6941, 0.7188, 0.6941, 0.7188, 0.6772, 0.7812, 0.6772, 0.7812, 0.6941, 0.75, 0.6941, 0.75, 0.6772, 0.8125, 0.6772, 0.8125, 0.6941, 0.7812, 0.6941, 0.7812, 0.6772, 0.8438, 0.6772, 0.8438, 0.6941, 0.8125, 0.6941, 0.8125, 0.6772, 0.875, 0.6772, 0.875, 0.6941, 0.8438, 0.6941, 0.8438, 0.6772, 0.9063, 0.6772, 0.9062, 0.6941, 0.875, 0.6941, 0.875, 0.6772, 0.9375, 0.6772, 0.9375, 0.6941, 0.9062, 0.6941, 0.9063, 0.6772, 0.9688, 0.6772, 0.9688, 0.6941, 0.9375, 0.6941, 0.9375, 0.6772, 1.0, 0.6772, 1.0, 0.6941, 0.9688, 0.6941, 0.9688, 0.6772, 0.4018, 0.6941, 0.6295, 0.6941, 1.0, 0.6941, 0.03125, 0.6941, 0.2681, 0.6941, 0.4018, 0.6941, 0.03125, 0.6941, 0.0625, 0.6941, 0.2309, 0.6941, 0.2681, 0.6941, 0.0625, 0.6941, 0.09375, 0.6941, 0.2288, 0.6941, 0.2309, 0.6941, 0.09375, 0.6941, 0.125, 0.6941, 0.2399, 0.6941, 0.2288, 0.6941, 0.125, 0.6941, 0.1562, 0.6941, 0.257, 0.6941, 0.2399, 0.6941, 0.1562, 0.6941, 0.1875, 0.6941, 0.2773, 0.6941, 0.257, 0.6941, 0.1875, 0.6941, 0.2188, 0.6941, 0.2996, 0.6941, 0.2773, 0.6941, 0.2188, 0.6941, 0.25, 0.6941, 0.3231, 0.6941, 0.2996, 0.6941, 0.25, 0.6941, 0.2812, 0.6941, 0.3476, 0.6941, 0.3231, 0.6941, 0.2812, 0.6941, 0.3125, 0.6941, 0.3726, 0.6941, 0.3476, 0.6941, 0.3125, 0.6941, 0.3438, 0.6941, 0.3981, 0.6941, 0.3726, 0.6941, 0.3438, 0.6941, 0.375, 0.6941, 0.4239, 0.6941, 0.3981, 0.6941, 0.375, 0.6941, 0.4063, 0.6941, 0.45, 0.6941, 0.4239, 0.6941, 0.4063, 0.6941, 0.4375, 0.6941, 0.4762, 0.6941, 0.45, 0.6941, 0.4375, 0.6941, 0.4688, 0.6941, 0.5025, 0.6941, 0.4762, 0.6941, 0.4688, 0.6941, 0.5, 0.6941, 0.5288, 0.6941, 0.5025, 0.6941, 0.5, 0.6941, 0.5312, 0.6941, 0.5551, 0.6941, 0.5288, 0.6941, 0.5312, 0.6941, 0.5625, 0.6941, 0.5813, 0.6941, 0.5551, 0.6941, 0.5625, 0.6941, 0.5938, 0.6941, 0.6073, 0.6941, 0.5813, 0.6941, 0.5938, 0.6941, 0.625, 0.6941, 0.6332, 0.6941, 0.6073, 0.6941, 0.625, 0.6941, 0.6563, 0.6941, 0.6586, 0.6941, 0.6332, 0.6941, 0.6563, 0.6941, 0.6875, 0.6941, 0.6837, 0.6941, 0.6586, 0.6941, 0.6875, 0.6941, 0.7188, 0.6941, 0.7081, 0.6941, 0.6837, 0.6941, 0.7188, 0.6941, 0.75, 0.6941, 0.7317, 0.6941, 0.7081, 0.6941, 0.75, 0.6941, 0.7812, 0.6941, 0.7539, 0.6941, 0.7317, 0.6941, 0.7812, 0.6941, 0.8125, 0.6941, 0.7742, 0.6941, 0.7539, 0.6941, 0.8125, 0.6941, 0.8438, 0.6941, 0.7913, 0.6941, 0.7742, 0.6941, 0.8438, 0.6941, 0.875, 0.6941, 0.8024, 0.6941, 0.7913, 0.6941, 0.875, 0.6941, 0.9062, 0.6941, 0.8004, 0.6941, 0.8024, 0.6941, 0.9062, 0.6941, 0.9375, 0.6941, 0.7631, 0.6941, 0.8004, 0.6941, 0.9375, 0.6941, 0.9688, 0.6941, 0.6295, 0.6941, 0.7631, 0.6941, 0.9688, 0.6941, 1.0, 0.6941, 0.5052, 0.6941, 0.5261, 0.6941, 0.5261, 0.6941, 0.5052, 0.6941, 0.8004, 0.6941, 0.7631, 0.6941, 0.7631, 0.6941, 0.8004, 0.6941, 0.5288, 0.6941, 0.5551, 0.6941, 0.5551, 0.6941, 0.5288, 0.6941, 0.2288, 0.6941, 0.2399, 0.6941, 0.2399, 0.6941, 0.2288, 0.6941, 0.7631, 0.6941, 0.6295, 0.6941, 0.6295, 0.6941, 0.7631, 0.6941, 0.5551, 0.6941, 0.5813, 0.6941, 0.5813, 0.6941, 0.5551, 0.6941, 0.2399, 0.6941, 0.257, 0.6941, 0.257, 0.6941, 0.2399, 0.6941, 0.5813, 0.6941, 0.6073, 0.6941, 0.6073, 0.6941, 0.5813, 0.6941, 0.257, 0.6941, 0.2773, 0.6941, 0.2773, 0.6941, 0.257, 0.6941, 0.6073, 0.6941, 0.6332, 0.6941, 0.6332, 0.6941, 0.6073, 0.6941, 0.2773, 0.6941, 0.2996, 0.6941, 0.2996, 0.6941, 0.2773, 0.6941, 0.6332, 0.6941, 0.6586, 0.6941, 0.6586, 0.6941, 0.6332, 0.6941, 0.2996, 0.6941, 0.3231, 0.6941, 0.3231, 0.6941, 0.2996, 0.6941, 0.6586, 0.6941, 0.6837, 0.6941, 0.6837, 0.6941, 0.6586, 0.6941, 0.3231, 0.6941, 0.3476, 0.6941, 0.3476, 0.6941, 0.3231, 0.6941, 0.6837, 0.6941, 0.7081, 0.6941, 0.7081, 0.6941, 0.6837, 0.6941, 0.3476, 0.6941, 0.3726, 0.6941, 0.3726, 0.6941, 0.3476, 0.6941, 0.7081, 0.6941, 0.7317, 0.6941, 0.7317, 0.6941, 0.7081, 0.6941, 0.3726, 0.6941, 0.3981, 0.6941, 0.3981, 0.6941, 0.3726, 0.6941, 0.7317, 0.6941, 0.7539, 0.6941, 0.7539, 0.6941, 0.7317, 0.6941, 0.3981, 0.6941, 0.4239, 0.6941, 0.4239, 0.6941, 0.3981, 0.6941, 0.7539, 0.6941, 0.7742, 0.6941, 0.7742, 0.6941, 0.7539, 0.6941, 0.4239, 0.6941, 0.45, 0.6941, 0.45, 0.6941, 0.4239, 0.6941, 0.6295, 0.6941, 0.4018, 0.6941, 0.4018, 0.6941, 0.6295, 0.6941, 0.7742, 0.6941, 0.7913, 0.6941, 0.7913, 0.6941, 0.7742, 0.6941, 0.45, 0.6941, 0.4762, 0.6941, 0.4762, 0.6941, 0.45, 0.6941, 0.4018, 0.6941, 0.2681, 0.6941, 0.2681, 0.6941, 0.4018, 0.6941, 0.7913, 0.6941, 0.8024, 0.6941, 0.8024, 0.6941, 0.7913, 0.6941, 0.4762, 0.6941, 0.5025, 0.6941, 0.5025, 0.6941, 0.4762, 0.6941, 0.2681, 0.6941, 0.2309, 0.6941, 0.2309, 0.6941, 0.2681, 0.6941, 0.8024, 0.6941, 0.8004, 0.6941, 0.8004, 0.6941, 0.8024, 0.6941, 0.5025, 0.6941, 0.5288, 0.6941, 0.5288, 0.6941, 0.5025, 0.6941, 0.4724, 0.6941, 0.5589, 0.6941, 0.6295, 0.6941, 0.4018, 0.6941, 0.3994, 0.6941, 0.4724, 0.6941, 0.4018, 0.6941, 0.2681, 0.6941, 0.3541, 0.6941, 0.3994, 0.6941, 0.2681, 0.6941, 0.2309, 0.6941, 0.3329, 0.6941, 0.3541, 0.6941, 0.2309, 0.6941, 0.2288, 0.6941, 0.3272, 0.6941, 0.3329, 0.6941, 0.2288, 0.6941, 0.2399, 0.6941, 0.3309, 0.6941, 0.3272, 0.6941, 0.2399, 0.6941, 0.257, 0.6941, 0.3403, 0.6941, 0.3309, 0.6941, 0.257, 0.6941, 0.2773, 0.6941, 0.3533, 0.6941, 0.3403, 0.6941, 0.2773, 0.6941, 0.2996, 0.6941, 0.3687, 0.6941, 0.3533, 0.6941, 0.2996, 0.6941, 0.3231, 0.6941, 0.3858, 0.6941, 0.3687, 0.6941, 0.3231, 0.6941, 0.3476, 0.6941, 0.4042, 0.6941, 0.3858, 0.6941, 0.3476, 0.6941, 0.3726, 0.6941, 0.4234, 0.6941, 0.4042, 0.6941, 0.3726, 0.6941, 0.3981, 0.6941, 0.4433, 0.6941, 0.4234, 0.6941, 0.3981, 0.6941, 0.4239, 0.6941, 0.4637, 0.6941, 0.4433, 0.6941, 0.4239, 0.6941, 0.45, 0.6941, 0.4843, 0.6941, 0.4637, 0.6941, 0.45, 0.6941, 0.4762, 0.6941, 0.5052, 0.6941, 0.4843, 0.6941, 0.4762, 0.6941, 0.5025, 0.6941, 0.5261, 0.6941, 0.5052, 0.6941, 0.5025, 0.6941, 0.5288, 0.6941, 0.5469, 0.6941, 0.5261, 0.6941, 0.5288, 0.6941, 0.5551, 0.6941, 0.5676, 0.6941, 0.5469, 0.6941, 0.5551, 0.6941, 0.5813, 0.6941, 0.5879, 0.6941, 0.5676, 0.6941, 0.5813, 0.6941, 0.6073, 0.6941, 0.6078, 0.6941, 0.5879, 0.6941, 0.6073, 0.6941, 0.6332, 0.6941, 0.627, 0.6941, 0.6078, 0.6941, 0.6332, 0.6941, 0.6586, 0.6941, 0.6454, 0.6941, 0.627, 0.6941, 0.6586, 0.6941, 0.6837, 0.6941, 0.6626, 0.6941, 0.6454, 0.6941, 0.6837, 0.6941, 0.7081, 0.6941, 0.678, 0.6941, 0.6626, 0.6941, 0.7081, 0.6941, 0.7317, 0.6941, 0.691, 0.6941, 0.678, 0.6941, 0.7317, 0.6941, 0.7539, 0.6941, 0.7003, 0.6941, 0.691, 0.6941, 0.7539, 0.6941, 0.7742, 0.6941, 0.704, 0.6941, 0.7003, 0.6941, 0.7742, 0.6941, 0.7913, 0.6941, 0.6983, 0.6941, 0.704, 0.6941, 0.7913, 0.6941, 0.8024, 0.6941, 0.6771, 0.6941, 0.6983, 0.6941, 0.8024, 0.6941, 0.8004, 0.6941, 0.6318, 0.6941, 0.6771, 0.6941, 0.8004, 0.6941, 0.7631, 0.6941, 0.5589, 0.6941, 0.6318, 0.6941, 0.7631, 0.6941, 0.6295, 0.6941, 0.4724, 0.6941, 0.3994, 0.6941, 0.3541, 0.6941, 0.3329, 0.6941, 0.3272, 0.6941, 0.3309, 0.6941, 0.3403, 0.6941, 0.3533, 0.6941, 0.3687, 0.6941, 0.3858, 0.6941, 0.4042, 0.6941, 0.4234, 0.6941, 0.4433, 0.6941, 0.4637, 0.6941, 0.4843, 0.6941, 0.5052, 0.6941, 0.5261, 0.6941, 0.5469, 0.6941, 0.5676, 0.6941, 0.5879, 0.6941, 0.6078, 0.6941, 0.627, 0.6941, 0.6454, 0.6941, 0.6626, 0.6941, 0.678, 0.6941, 0.691, 0.6941, 0.7003, 0.6941, 0.704, 0.6941, 0.6983, 0.6941, 0.6771, 0.6941, 0.6318, 0.6941, 0.5589, 0.6941, 0.3541, 0.6941, 0.3329, 0.6941, 0.3329, 0.6941, 0.3541, 0.6941, 0.6771, 0.6941, 0.6318, 0.6941, 0.6318, 0.6941, 0.6771, 0.6941, 0.5261, 0.6941, 0.5469, 0.6941, 0.5469, 0.6941, 0.5261, 0.6941, 0.3329, 0.6941, 0.3272, 0.6941, 0.3272, 0.6941, 0.3329, 0.6941, 0.6318, 0.6941, 0.5589, 0.6941, 0.5589, 0.6941, 0.6318, 0.6941, 0.5469, 0.6941, 0.5676, 0.6941, 0.5676, 0.6941, 0.5469, 0.6941, 0.3272, 0.6941, 0.3309, 0.6941, 0.3309, 0.6941, 0.3272, 0.6941, 0.5676, 0.6941, 0.5879, 0.6941, 0.5879, 0.6941, 0.5676, 0.6941, 0.3309, 0.6941, 0.3403, 0.6941, 0.3403, 0.6941, 0.3309, 0.6941, 0.5879, 0.6941, 0.6078, 0.6941, 0.6078, 0.6941, 0.5879, 0.6941, 0.3403, 0.6941, 0.3533, 0.6941, 0.3533, 0.6941, 0.3403, 0.6941, 0.6078, 0.6941, 0.627, 0.6941, 0.627, 0.6941, 0.6078, 0.6941, 0.3533, 0.6941, 0.3687, 0.6941, 0.3687, 0.6941, 0.3533, 0.6941, 0.627, 0.6941, 0.6454, 0.6941, 0.6454, 0.6941, 0.627, 0.6941, 0.3687, 0.6941, 0.3858, 0.6941, 0.3858, 0.6941, 0.3687, 0.6941, 0.6454, 0.6941, 0.6626, 0.6941, 0.6626, 0.6941, 0.6454, 0.6941, 0.3858, 0.6941, 0.4042, 0.6941, 0.4042, 0.6941, 0.3858, 0.6941, 0.6626, 0.6941, 0.678, 0.6941, 0.678, 0.6941, 0.6626, 0.6941, 0.4042, 0.6941, 0.4234, 0.6941, 0.4234, 0.6941, 0.4042, 0.6941, 0.678, 0.6941, 0.691, 0.6941, 0.691, 0.6941, 0.678, 0.6941, 0.4234, 0.6941, 0.4433, 0.6941, 0.4433, 0.6941, 0.4234, 0.6941, 0.691, 0.6941, 0.7003, 0.6941, 0.7003, 0.6941, 0.691, 0.6941, 0.4433, 0.6941, 0.4637, 0.6941, 0.4637, 0.6941, 0.4433, 0.6941, 0.5589, 0.6941, 0.4724, 0.6941, 0.4724, 0.6941, 0.5589, 0.6941, 0.7003, 0.6941, 0.704, 0.6941, 0.704, 0.6941, 0.7003, 0.6941, 0.4637, 0.6941, 0.4843, 0.6941, 0.4843, 0.6941, 0.4637, 0.6941, 0.4724, 0.6941, 0.3994, 0.6941, 0.3994, 0.6941, 0.4724, 0.6941, 0.704, 0.6941, 0.6983, 0.6941, 0.6983, 0.6941, 0.704, 0.6941, 0.4843, 0.6941, 0.5052, 0.6941, 0.5052, 0.6941, 0.4843, 0.6941, 0.3994, 0.6941, 0.3541, 0.6941, 0.3541, 0.6941, 0.3994, 0.6941, 0.6983, 0.6941, 0.6771, 0.6941, 0.6771, 0.6941, 0.6983, 0.6941, 1.0, 0.5, 1.0, 0.6772, 0.9688, 0.6772, 0.9688, 0.5, 0.9688, 0.5, 0.9688, 0.6772, 0.9375, 0.6772, 0.9375, 0.5, 0.9375, 0.5, 0.9375, 0.6772, 0.9063, 0.6772, 0.9062, 0.5, 0.9062, 0.5, 0.9063, 0.6772, 0.875, 0.6772, 0.875, 0.5, 0.875, 0.5, 0.875, 0.6772, 0.8438, 0.6772, 0.8438, 0.5, 0.8438, 0.5, 0.8438, 0.6772, 0.8125, 0.6772, 0.8125, 0.5, 0.8125, 0.5, 0.8125, 0.6772, 0.7812, 0.6772, 0.7812, 0.5, 0.7812, 0.5, 0.7812, 0.6772, 0.75, 0.6772, 0.75, 0.5, 0.75, 0.5, 0.75, 0.6772, 0.7188, 0.6772, 0.7188, 0.5, 0.7188, 0.5, 0.7188, 0.6772, 0.6875, 0.6772, 0.6875, 0.5, 0.6875, 0.5, 0.6875, 0.6772, 0.6563, 0.6772, 0.6562, 0.5, 0.6562, 0.5, 0.6563, 0.6772, 0.625, 0.6772, 0.625, 0.5, 0.625, 0.5, 0.625, 0.6772, 0.5938, 0.6772, 0.5938, 0.5, 0.5938, 0.5, 0.5938, 0.6772, 0.5625, 0.6772, 0.5625, 0.5, 0.5625, 0.5, 0.5625, 0.6772, 0.5312, 0.6772, 0.5312, 0.5, 0.5312, 0.5, 0.5312, 0.6772, 0.5, 0.6772, 0.5, 0.5, 0.5, 0.5, 0.5, 0.6772, 0.4688, 0.6772, 0.4688, 0.5, 0.4688, 0.5, 0.4688, 0.6772, 0.4375, 0.6772, 0.4375, 0.5, 0.4375, 0.5, 0.4375, 0.6772, 0.4063, 0.6772, 0.4062, 0.5, 0.4062, 0.5, 0.4063, 0.6772, 0.375, 0.6772, 0.375, 0.5, 0.375, 0.5, 0.375, 0.6772, 0.3438, 0.6772, 0.3438, 0.5, 0.3438, 0.5, 0.3438, 0.6772, 0.3125, 0.6772, 0.3125, 0.5, 0.3125, 0.5, 0.3125, 0.6772, 0.2812, 0.6772, 0.2812, 0.5, 0.2812, 0.5, 0.2812, 0.6772, 0.25, 0.6772, 0.25, 0.5, 0.25, 0.5, 0.25, 0.6772, 0.2188, 0.6772, 0.2188, 0.5, 0.2188, 0.5, 0.2188, 0.6772, 0.1875, 0.6772, 0.1875, 0.5, 0.1875, 0.5, 0.1875, 0.6772, 0.1562, 0.6772, 0.1562, 0.5, 0.1562, 0.5, 0.1562, 0.6772, 0.125, 0.6772, 0.125, 0.5, 0.125, 0.5, 0.125, 0.6772, 0.09375, 0.6772, 0.09375, 0.5, 0.09375, 0.5, 0.09375, 0.6772, 0.0625, 0.6772, 0.0625, 0.5, 0.0625, 0.5, 0.0625, 0.6772, 0.03125, 0.6772, 0.03125, 0.5, 0.03125, 0.5, 0.03125, 0.6772, 0.0, 0.6772, 0.0, 0.5, 0.5025, 0.6941, 0.5288, 0.6941, 0.5288, 0.6941, 0.5025, 0.6941, 0.8024, 0.6941, 0.8004, 0.6941, 0.8004, 0.6941, 0.8024, 0.6941, 0.2681, 0.6941, 0.2309, 0.6941, 0.2309, 0.6941, 0.2681, 0.6941, 0.4762, 0.6941, 0.5025, 0.6941, 0.5025, 0.6941, 0.4762, 0.6941, 0.7913, 0.6941, 0.8024, 0.6941, 0.8024, 0.6941, 0.7913, 0.6941, 0.4018, 0.6941, 0.2681, 0.6941, 0.2681, 0.6941, 0.4018, 0.6941, 0.45, 0.6941, 0.4762, 0.6941, 0.4762, 0.6941, 0.45, 0.6941, 0.7742, 0.6941, 0.7913, 0.6941, 0.7913, 0.6941, 0.7742, 0.6941, 0.6295, 0.6941, 0.4018, 0.6941, 0.4018, 0.6941, 0.6295, 0.6941, 0.4239, 0.6941, 0.45, 0.6941, 0.45, 0.6941, 0.4239, 0.6941, 0.7539, 0.6941, 0.7742, 0.6941, 0.7742, 0.6941, 0.7539, 0.6941, 0.3981, 0.6941, 0.4239, 0.6941, 0.4239, 0.6941, 0.3981, 0.6941, 0.7317, 0.6941, 0.7539, 0.6941, 0.7539, 0.6941, 0.7317, 0.6941, 0.3726, 0.6941, 0.3981, 0.6941, 0.3981, 0.6941, 0.3726, 0.6941, 0.7081, 0.6941, 0.7317, 0.6941, 0.7317, 0.6941, 0.7081, 0.6941, 0.3476, 0.6941, 0.3726, 0.6941, 0.3726, 0.6941, 0.3476, 0.6941, 0.6837, 0.6941, 0.7081, 0.6941, 0.7081, 0.6941, 0.6837, 0.6941, 0.3231, 0.6941, 0.3476, 0.6941, 0.3476, 0.6941, 0.3231, 0.6941, 0.6586, 0.6941, 0.6837, 0.6941, 0.6837, 0.6941, 0.6586, 0.6941, 0.2996, 0.6941, 0.3231, 0.6941, 0.3231, 0.6941, 0.2996, 0.6941, 0.6332, 0.6941, 0.6586, 0.6941, 0.6586, 0.6941, 0.6332, 0.6941, 0.2773, 0.6941, 0.2996, 0.6941, 0.2996, 0.6941, 0.2773, 0.6941, 0.6073, 0.6941, 0.6332, 0.6941, 0.6332, 0.6941, 0.6073, 0.6941, 0.257, 0.6941, 0.2773, 0.6941, 0.2773, 0.6941, 0.257, 0.6941, 0.5813, 0.6941, 0.6073, 0.6941, 0.6073, 0.6941, 0.5813, 0.6941, 0.2399, 0.6941, 0.257, 0.6941, 0.257, 0.6941, 0.2399, 0.6941, 0.5551, 0.6941, 0.5813, 0.6941, 0.5813, 0.6941, 0.5551, 0.6941, 0.7631, 0.6941, 0.6295, 0.6941, 0.6295, 0.6941, 0.7631, 0.6941, 0.2288, 0.6941, 0.2399, 0.6941, 0.2399, 0.6941, 0.2288, 0.6941, 0.5288, 0.6941, 0.5551, 0.6941, 0.5551, 0.6941, 0.5288, 0.6941, 0.8004, 0.6941, 0.7631, 0.6941, 0.7631, 0.6941, 0.8004, 0.6941, 0.2309, 0.6941, 0.2288, 0.6941, 0.2288, 0.6941, 0.2309, 0.6941, 0.5025, 0.6941, 0.5288, 0.6941, 0.5288, 0.6941, 0.5025, 0.6941, 0.8024, 0.6941, 0.8004, 0.6941, 0.8004, 0.6941, 0.8024, 0.6941, 0.2681, 0.6941, 0.2309, 0.6941, 0.2309, 0.6941, 0.2681, 0.6941, 0.4762, 0.6941, 0.5025, 0.6941, 0.5025, 0.6941, 0.4762, 0.6941, 0.7913, 0.6941, 0.8024, 0.6941, 0.8024, 0.6941, 0.7913, 0.6941, 0.4018, 0.6941, 0.2681, 0.6941, 0.2681, 0.6941, 0.4018, 0.6941, 0.45, 0.6941, 0.4762, 0.6941, 0.4762, 0.6941, 0.45, 0.6941, 0.7742, 0.6941, 0.7913, 0.6941, 0.7913, 0.6941, 0.7742, 0.6941, 0.6295, 0.6941, 0.4018, 0.6941, 0.4018, 0.6941, 0.6295, 0.6941, 0.4239, 0.6941, 0.45, 0.6941, 0.45, 0.6941, 0.4239, 0.6941, 0.7539, 0.6941, 0.7742, 0.6941, 0.7742, 0.6941, 0.7539, 0.6941, 0.3981, 0.6941, 0.4239, 0.6941, 0.4239, 0.6941, 0.3981, 0.6941, 0.7317, 0.6941, 0.7539, 0.6941, 0.7539, 0.6941, 0.7317, 0.6941, 0.3726, 0.6941, 0.3981, 0.6941, 0.3981, 0.6941, 0.3726, 0.6941, 0.7081, 0.6941, 0.7317, 0.6941, 0.7317, 0.6941, 0.7081, 0.6941, 0.3476, 0.6941, 0.3726, 0.6941, 0.3726, 0.6941, 0.3476, 0.6941, 0.6837, 0.6941, 0.7081, 0.6941, 0.7081, 0.6941, 0.6837, 0.6941, 0.3231, 0.6941, 0.3476, 0.6941, 0.3476, 0.6941, 0.3231, 0.6941, 0.6586, 0.6941, 0.6837, 0.6941, 0.6837, 0.6941, 0.6586, 0.6941, 0.2996, 0.6941, 0.3231, 0.6941, 0.3231, 0.6941, 0.2996, 0.6941, 0.6332, 0.6941, 0.6586, 0.6941, 0.6586, 0.6941, 0.6332, 0.6941, 0.2773, 0.6941, 0.2996, 0.6941, 0.2996, 0.6941, 0.2773, 0.6941, 0.6073, 0.6941, 0.6332, 0.6941, 0.6332, 0.6941, 0.6073, 0.6941, 0.257, 0.6941, 0.2773, 0.6941, 0.2773, 0.6941, 0.257, 0.6941, 0.5813, 0.6941, 0.6073, 0.6941, 0.6073, 0.6941, 0.5813, 0.6941, 0.2399, 0.6941, 0.257, 0.6941, 0.257, 0.6941, 0.2399, 0.6941, 0.5551, 0.6941, 0.5813, 0.6941, 0.5813, 0.6941, 0.5551, 0.6941, 0.7631, 0.6941, 0.6295, 0.6941, 0.6295, 0.6941, 0.7631, 0.6941, 0.2288, 0.6941, 0.2399, 0.6941, 0.2399, 0.6941, 0.2288, 0.6941, 0.5288, 0.6941, 0.5551, 0.6941, 0.5551, 0.6941, 0.5288, 0.6941, 0.8004, 0.6941, 0.7631, 0.6941, 0.7631, 0.6941, 0.8004, 0.6941, 0.2309, 0.6941, 0.2288, 0.6941, 0.2288, 0.6941, 0.2309, 0.6941])
me_cylinder_003.materials.append(mat_deck)
me_cylinder_003.materials.append(mat_deck_dark)
me_cylinder_003.use_remesh_fix_poles = True
me_cylinder_003.use_remesh_preserve_attributes = False
me_cylinder_003.update()

# ---- objects
ob_camera = bpy.data.objects.new('Camera', cam_camera)
ob_empty = bpy.data.objects.new('Empty', None)
ob_empty_001 = bpy.data.objects.new('Empty.001', None)
ob_plane = bpy.data.objects.new('Plane', me_plane)
ob_empty_002 = bpy.data.objects.new('Empty.002', None)
ob_empty_003 = bpy.data.objects.new('Empty.003', None)
ob_cylinder_001 = bpy.data.objects.new('Cylinder.001', me_cylinder_001)
ob_cylinder_002 = bpy.data.objects.new('Cylinder.002', me_cylinder_001)
ob_cylinder_005 = bpy.data.objects.new('Cylinder.005', me_cylinder_001)
ob_cylinder_006 = bpy.data.objects.new('Cylinder.006', me_cylinder_001)
ob_lighting = bpy.data.objects.new('Lighting', None)
ob_empty_004 = bpy.data.objects.new('Empty.004', None)
ob_cube = bpy.data.objects.new('Cube', me_cube)
ob_cylinder = bpy.data.objects.new('Cylinder', me_cylinder_003)

# ---- transforms, parenting, visibility, modifiers, constraints
ob_camera.location = (1.034, 0.0, 80.52)
ob_camera.lock_rotations_4d = False
ob_camera.empty_display_type = 'ARROWS'
ob_camera.color = (0.0, 0.0, 0.0, 0.0)
ob_camera.display_type = 'WIRE'
ob_camera.lineart.crease_threshold = 0.0
ob_empty.location = (2.479, 38.91, 0.0)
ob_empty.scale = (56.88, 56.88, 56.88)
ob_empty.empty_display_type = 'IMAGE'
ob_empty.empty_display_size = 5.0
ob_empty.use_empty_image_alpha = True
ob_empty.color = (1.0, 1.0, 1.0, 0.5)
ob_empty_001.location = (-57.89, 17.23, 0.0)
ob_empty_001.scale = (54.55, 54.55, 54.55)
ob_empty_001.empty_display_type = 'IMAGE'
ob_empty_001.empty_display_size = 5.0
ob_empty_001.use_empty_image_alpha = True
ob_empty_001.color = (1.0, 1.0, 1.0, 0.5)
ob_plane.location = (0.0, 0.6594, 0.0)
ob_plane.hide_render = True
ob_plane.display_type = 'WIRE'
ob_empty_002.location = (-29.15, 37.94, 0.0)
ob_empty_002.scale = (68.75, 68.75, 68.75)
ob_empty_002.empty_display_type = 'IMAGE'
ob_empty_002.empty_display_size = 5.0
ob_empty_002.use_empty_image_alpha = True
ob_empty_002.color = (1.0, 1.0, 1.0, 0.5)
ob_empty_003.location = (-100.1, 37.94, -23.27)
ob_empty_003.rotation_euler = (1.571, -0.0, 0.0)
ob_empty_003.scale = (68.75, 68.75, 68.75)
ob_empty_003.empty_display_type = 'IMAGE'
ob_empty_003.empty_display_size = 5.0
ob_empty_003.use_empty_image_alpha = True
ob_empty_003.color = (1.0, 1.0, 1.0, 0.5)
ob_cylinder_001.location = (59.62, -18.92, 23.42)
ob_cylinder_001.hide_render = True
_m = ob_cylinder_001.modifiers.new('Auto Smooth', 'NODES')
_m.node_group = ng_auto_smooth
_gi = [s.identifier for s in ng_auto_smooth.interface.items_tree if s.item_type == 'SOCKET' and s.in_out == 'INPUT']
_m[_gi[1]] = 0.5236  # Angle
ob_cylinder_002.location = (71.49, -18.92, 23.42)
ob_cylinder_002.hide_render = True
_m = ob_cylinder_002.modifiers.new('Auto Smooth', 'NODES')
_m.node_group = ng_auto_smooth
_gi = [s.identifier for s in ng_auto_smooth.interface.items_tree if s.item_type == 'SOCKET' and s.in_out == 'INPUT']
_m[_gi[1]] = 0.5236  # Angle
ob_cylinder_005.location = (-83.51, 17.94, 23.42)
ob_cylinder_005.rotation_euler = (0.0, -0.0, 3.142)
ob_cylinder_005.hide_render = True
_m = ob_cylinder_005.modifiers.new('Auto Smooth', 'NODES')
_m.node_group = ng_auto_smooth
_gi = [s.identifier for s in ng_auto_smooth.interface.items_tree if s.item_type == 'SOCKET' and s.in_out == 'INPUT']
_m[_gi[1]] = 0.5236  # Angle
ob_cylinder_006.location = (-95.88, 16.89, 23.42)
ob_cylinder_006.rotation_euler = (0.0, -0.0, 3.142)
ob_cylinder_006.hide_render = True
_m = ob_cylinder_006.modifiers.new('Auto Smooth', 'NODES')
_m.node_group = ng_auto_smooth
_gi = [s.identifier for s in ng_auto_smooth.interface.items_tree if s.item_type == 'SOCKET' and s.in_out == 'INPUT']
_m[_gi[1]] = 0.5236  # Angle
ob_lighting.location = (0.0, 0.0, 0.0)
ob_empty_004.location = (2.635, 38.91, -5.935)
ob_empty_004.rotation_euler = (1.571, -0.0, 0.0)
ob_empty_004.scale = (56.88, 56.88, 56.88)
ob_empty_004.empty_display_type = 'IMAGE'
ob_empty_004.empty_display_size = 5.0
ob_empty_004.use_empty_image_alpha = True
ob_empty_004.color = (1.0, 1.0, 1.0, 0.5)
ob_cube.location = (0.0, 0.0, 0.0)
_m = ob_cube.modifiers.new('Auto Smooth', 'NODES')
_m.node_group = ng_auto_smooth
_gi = [s.identifier for s in ng_auto_smooth.interface.items_tree if s.item_type == 'SOCKET' and s.in_out == 'INPUT']
_m[_gi[1]] = 0.5236  # Angle
ob_cylinder.location = (0.7417, 2.771e-08, 0.618)
ob_cylinder.rotation_euler = (2.567e-08, -0.5743, -8.693e-08)
_m = ob_cylinder.modifiers.new('Auto Smooth', 'NODES')
_m.node_group = ng_auto_smooth
_gi = [s.identifier for s in ng_auto_smooth.interface.items_tree if s.item_type == 'SOCKET' and s.in_out == 'INPUT']
_m[_gi[1]] = 0.5236  # Angle

# ---- collection membership
col_collection.objects.link(ob_camera)
col_collection.objects.link(ob_empty)
col_collection.objects.link(ob_empty_001)
col_collection.objects.link(ob_plane)
col_collection.objects.link(ob_empty_002)
col_collection.objects.link(ob_empty_003)
col_collection.objects.link(ob_cylinder_001)
col_collection.objects.link(ob_cylinder_002)
col_collection.objects.link(ob_cylinder_005)
col_collection.objects.link(ob_cylinder_006)
col_collection.objects.link(ob_lighting)
col_collection.objects.link(ob_empty_004)
col_collection.objects.link(ob_cube)
col_collection.objects.link(ob_cylinder)

# ---- scene / render settings (as saved in the file)
scene.camera = ob_camera
scene.frame_start = 1; scene.frame_end = 250; scene.frame_set(1)
scene.render.engine = 'CYCLES'
scene.render.resolution_x = 256
scene.render.resolution_y = 160
scene.render.film_transparent = True
scene.cycles.samples = 128
scene.cycles.sampling_pattern = 'TABULATED_SOBOL'
scene.cycles.use_adaptive_sampling = False
scene.cycles.use_light_tree = False
scene.view_settings.view_transform = 'Filmic'
bpy.context.view_layer.update()

# ---- added for rendering (the .blend has no usable light): sun
light_auto_sun = bpy.data.lights.new('AutoSun', 'SUN')
light_auto_sun.energy = 3.0
light_auto_sun.angle = 0.0523599
ob_auto_sun = bpy.data.objects.new('AutoSun', light_auto_sun)
scene.collection.objects.link(ob_auto_sun)
ob_auto_sun.rotation_euler = (0.872665, 0.174533, 0.523599)
bpy.context.view_layer.update()
